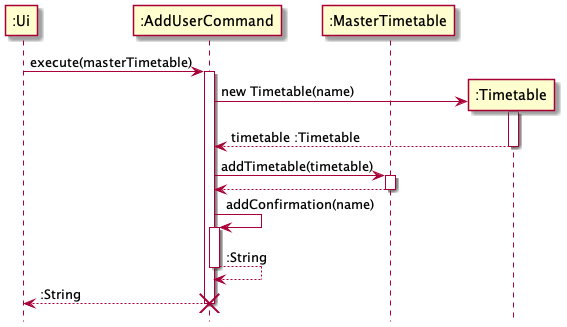

The diagram above was rendered by PlantUML. Its source (embedded in the PNG):
@startuml
hide footbox

participant ":Ui" as Ui
participant ":AddUserCommand" as Command
participant ":MasterTimetable" as Master
participant ":Timetable" as Timetable

Ui -> Command : execute(masterTimetable)
activate Command
create Timetable
Command -> Timetable : new Timetable(name)
activate Timetable
Command <-- Timetable : timetable :Timetable
deactivate Timetable

Command ->  Master : addTimetable(timetable)
activate Master
Command <-- Master
deactivate Master

Command -> Command : addConfirmation(name)
activate Command
Command --> Command : :String
deactivate Command

Ui <-- Command : :String
deactivate Command
destroy Command

@enduml